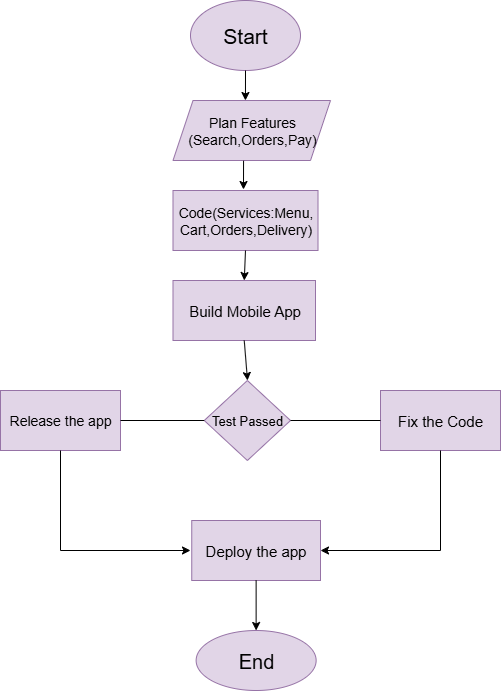

The diagram above was exported from draw.io. Its source (the exported page's mxGraphModel, read from the mxfile embedded in the PNG):
<mxGraphModel dx="1426" dy="744" grid="1" gridSize="10" guides="1" tooltips="1" connect="1" arrows="1" fold="1" page="1" pageScale="1" pageWidth="827" pageHeight="1169" math="0" shadow="0">
  <root>
    <mxCell id="0" />
    <mxCell id="1" parent="0" />
    <mxCell id="33uLDyk1izKg-mlQ2wS--1" value="&lt;font style=&quot;font-size: 21px;&quot;&gt;Start&lt;/font&gt;" style="ellipse;whiteSpace=wrap;html=1;fillColor=#e1d5e7;strokeColor=#9673a6;" vertex="1" parent="1">
      <mxGeometry x="340" y="30" width="110" height="70" as="geometry" />
    </mxCell>
    <mxCell id="33uLDyk1izKg-mlQ2wS--2" value="&lt;font style=&quot;font-size: 14px;&quot;&gt;Plan Features&lt;/font&gt;&lt;div&gt;&lt;font style=&quot;font-size: 14px;&quot;&gt;(Search,Orders,Pay)&lt;/font&gt;&lt;/div&gt;" style="shape=parallelogram;perimeter=parallelogramPerimeter;whiteSpace=wrap;html=1;fixedSize=1;fillColor=#e1d5e7;strokeColor=#9673a6;" vertex="1" parent="1">
      <mxGeometry x="322.5" y="130" width="157.5" height="60" as="geometry" />
    </mxCell>
    <mxCell id="33uLDyk1izKg-mlQ2wS--3" value="&lt;font style=&quot;font-size: 14px;&quot;&gt;Code(Services:Menu,&lt;/font&gt;&lt;div&gt;&lt;font style=&quot;font-size: 14px;&quot;&gt;Cart,Orders,Delivery)&lt;/font&gt;&lt;/div&gt;" style="rounded=0;whiteSpace=wrap;html=1;fillColor=#e1d5e7;strokeColor=#9673a6;" vertex="1" parent="1">
      <mxGeometry x="322.5" y="220" width="145" height="60" as="geometry" />
    </mxCell>
    <mxCell id="33uLDyk1izKg-mlQ2wS--4" value="&lt;font style=&quot;font-size: 15px;&quot;&gt;Build Mobile App&lt;/font&gt;" style="rounded=0;whiteSpace=wrap;html=1;fillColor=#e1d5e7;strokeColor=#9673a6;" vertex="1" parent="1">
      <mxGeometry x="322.5" y="310" width="142.5" height="60" as="geometry" />
    </mxCell>
    <mxCell id="33uLDyk1izKg-mlQ2wS--5" value="&lt;font style=&quot;font-size: 13px;&quot;&gt;Test Passed&lt;/font&gt;" style="rhombus;whiteSpace=wrap;html=1;fillColor=#e1d5e7;strokeColor=#9673a6;" vertex="1" parent="1">
      <mxGeometry x="353.75" y="410" width="86.25" height="80" as="geometry" />
    </mxCell>
    <mxCell id="33uLDyk1izKg-mlQ2wS--6" value="&lt;font style=&quot;font-size: 14px;&quot;&gt;Release the app&lt;/font&gt;" style="rounded=0;whiteSpace=wrap;html=1;fillColor=#e1d5e7;strokeColor=#9673a6;" vertex="1" parent="1">
      <mxGeometry x="150" y="420" width="120" height="60" as="geometry" />
    </mxCell>
    <mxCell id="33uLDyk1izKg-mlQ2wS--7" value="&lt;font style=&quot;font-size: 15px;&quot;&gt;Fix the Code&lt;/font&gt;" style="rounded=0;whiteSpace=wrap;html=1;fillColor=#e1d5e7;strokeColor=#9673a6;" vertex="1" parent="1">
      <mxGeometry x="530" y="420" width="120" height="60" as="geometry" />
    </mxCell>
    <mxCell id="33uLDyk1izKg-mlQ2wS--8" value="&lt;font style=&quot;font-size: 15px;&quot;&gt;Deploy the app&lt;/font&gt;" style="rounded=0;whiteSpace=wrap;html=1;fillColor=#e1d5e7;strokeColor=#9673a6;" vertex="1" parent="1">
      <mxGeometry x="341.25" y="550" width="128.75" height="60" as="geometry" />
    </mxCell>
    <mxCell id="33uLDyk1izKg-mlQ2wS--9" value="&lt;font style=&quot;font-size: 20px;&quot;&gt;End&lt;/font&gt;" style="ellipse;whiteSpace=wrap;html=1;fillColor=#e1d5e7;strokeColor=#9673a6;" vertex="1" parent="1">
      <mxGeometry x="345.63" y="660" width="120" height="60" as="geometry" />
    </mxCell>
    <mxCell id="33uLDyk1izKg-mlQ2wS--10" value="" style="endArrow=classic;html=1;rounded=0;exitX=0.5;exitY=1;exitDx=0;exitDy=0;entryX=0.46;entryY=0;entryDx=0;entryDy=0;entryPerimeter=0;" edge="1" parent="1" source="33uLDyk1izKg-mlQ2wS--1" target="33uLDyk1izKg-mlQ2wS--2">
      <mxGeometry width="50" height="50" relative="1" as="geometry">
        <mxPoint x="380" y="360" as="sourcePoint" />
        <mxPoint x="430" y="310" as="targetPoint" />
      </mxGeometry>
    </mxCell>
    <mxCell id="33uLDyk1izKg-mlQ2wS--11" value="" style="endArrow=classic;html=1;rounded=0;exitX=0.448;exitY=1.004;exitDx=0;exitDy=0;exitPerimeter=0;" edge="1" parent="1" source="33uLDyk1izKg-mlQ2wS--2">
      <mxGeometry width="50" height="50" relative="1" as="geometry">
        <mxPoint x="400" y="200" as="sourcePoint" />
        <mxPoint x="393" y="219" as="targetPoint" />
      </mxGeometry>
    </mxCell>
    <mxCell id="33uLDyk1izKg-mlQ2wS--13" value="" style="endArrow=classic;html=1;rounded=0;exitX=0.5;exitY=1;exitDx=0;exitDy=0;entryX=0.5;entryY=0;entryDx=0;entryDy=0;" edge="1" parent="1" source="33uLDyk1izKg-mlQ2wS--3" target="33uLDyk1izKg-mlQ2wS--4">
      <mxGeometry width="50" height="50" relative="1" as="geometry">
        <mxPoint x="380" y="360" as="sourcePoint" />
        <mxPoint x="430" y="310" as="targetPoint" />
      </mxGeometry>
    </mxCell>
    <mxCell id="33uLDyk1izKg-mlQ2wS--15" value="" style="endArrow=classic;html=1;rounded=0;exitX=0.5;exitY=1;exitDx=0;exitDy=0;" edge="1" parent="1" source="33uLDyk1izKg-mlQ2wS--4">
      <mxGeometry width="50" height="50" relative="1" as="geometry">
        <mxPoint x="380" y="360" as="sourcePoint" />
        <mxPoint x="397" y="410" as="targetPoint" />
      </mxGeometry>
    </mxCell>
    <mxCell id="33uLDyk1izKg-mlQ2wS--16" value="" style="endArrow=none;html=1;rounded=0;exitX=1;exitY=0.5;exitDx=0;exitDy=0;entryX=0;entryY=0.5;entryDx=0;entryDy=0;" edge="1" parent="1" source="33uLDyk1izKg-mlQ2wS--6" target="33uLDyk1izKg-mlQ2wS--5">
      <mxGeometry width="50" height="50" relative="1" as="geometry">
        <mxPoint x="380" y="360" as="sourcePoint" />
        <mxPoint x="430" y="310" as="targetPoint" />
      </mxGeometry>
    </mxCell>
    <mxCell id="33uLDyk1izKg-mlQ2wS--17" value="" style="endArrow=none;html=1;rounded=0;exitX=1;exitY=0.5;exitDx=0;exitDy=0;entryX=0;entryY=0.5;entryDx=0;entryDy=0;" edge="1" parent="1" source="33uLDyk1izKg-mlQ2wS--5" target="33uLDyk1izKg-mlQ2wS--7">
      <mxGeometry width="50" height="50" relative="1" as="geometry">
        <mxPoint x="380" y="360" as="sourcePoint" />
        <mxPoint x="430" y="310" as="targetPoint" />
      </mxGeometry>
    </mxCell>
    <mxCell id="33uLDyk1izKg-mlQ2wS--20" value="" style="endArrow=none;html=1;rounded=0;exitX=0.5;exitY=1;exitDx=0;exitDy=0;" edge="1" parent="1" source="33uLDyk1izKg-mlQ2wS--6">
      <mxGeometry width="50" height="50" relative="1" as="geometry">
        <mxPoint x="380" y="360" as="sourcePoint" />
        <mxPoint x="210" y="580" as="targetPoint" />
      </mxGeometry>
    </mxCell>
    <mxCell id="33uLDyk1izKg-mlQ2wS--21" value="" style="endArrow=classic;html=1;rounded=0;" edge="1" parent="1">
      <mxGeometry width="50" height="50" relative="1" as="geometry">
        <mxPoint x="210" y="580" as="sourcePoint" />
        <mxPoint x="340" y="580" as="targetPoint" />
      </mxGeometry>
    </mxCell>
    <mxCell id="33uLDyk1izKg-mlQ2wS--22" value="" style="endArrow=none;html=1;rounded=0;exitX=0.5;exitY=1;exitDx=0;exitDy=0;" edge="1" parent="1" source="33uLDyk1izKg-mlQ2wS--7">
      <mxGeometry width="50" height="50" relative="1" as="geometry">
        <mxPoint x="380" y="360" as="sourcePoint" />
        <mxPoint x="590" y="580" as="targetPoint" />
      </mxGeometry>
    </mxCell>
    <mxCell id="33uLDyk1izKg-mlQ2wS--23" value="" style="endArrow=classic;html=1;rounded=0;entryX=1;entryY=0.5;entryDx=0;entryDy=0;" edge="1" parent="1" target="33uLDyk1izKg-mlQ2wS--8">
      <mxGeometry width="50" height="50" relative="1" as="geometry">
        <mxPoint x="590" y="580" as="sourcePoint" />
        <mxPoint x="560" y="550" as="targetPoint" />
      </mxGeometry>
    </mxCell>
    <mxCell id="33uLDyk1izKg-mlQ2wS--24" value="" style="endArrow=classic;html=1;rounded=0;exitX=0.5;exitY=1;exitDx=0;exitDy=0;entryX=0.5;entryY=0;entryDx=0;entryDy=0;" edge="1" parent="1" source="33uLDyk1izKg-mlQ2wS--8" target="33uLDyk1izKg-mlQ2wS--9">
      <mxGeometry width="50" height="50" relative="1" as="geometry">
        <mxPoint x="380" y="360" as="sourcePoint" />
        <mxPoint x="430" y="310" as="targetPoint" />
      </mxGeometry>
    </mxCell>
  </root>
</mxGraphModel>